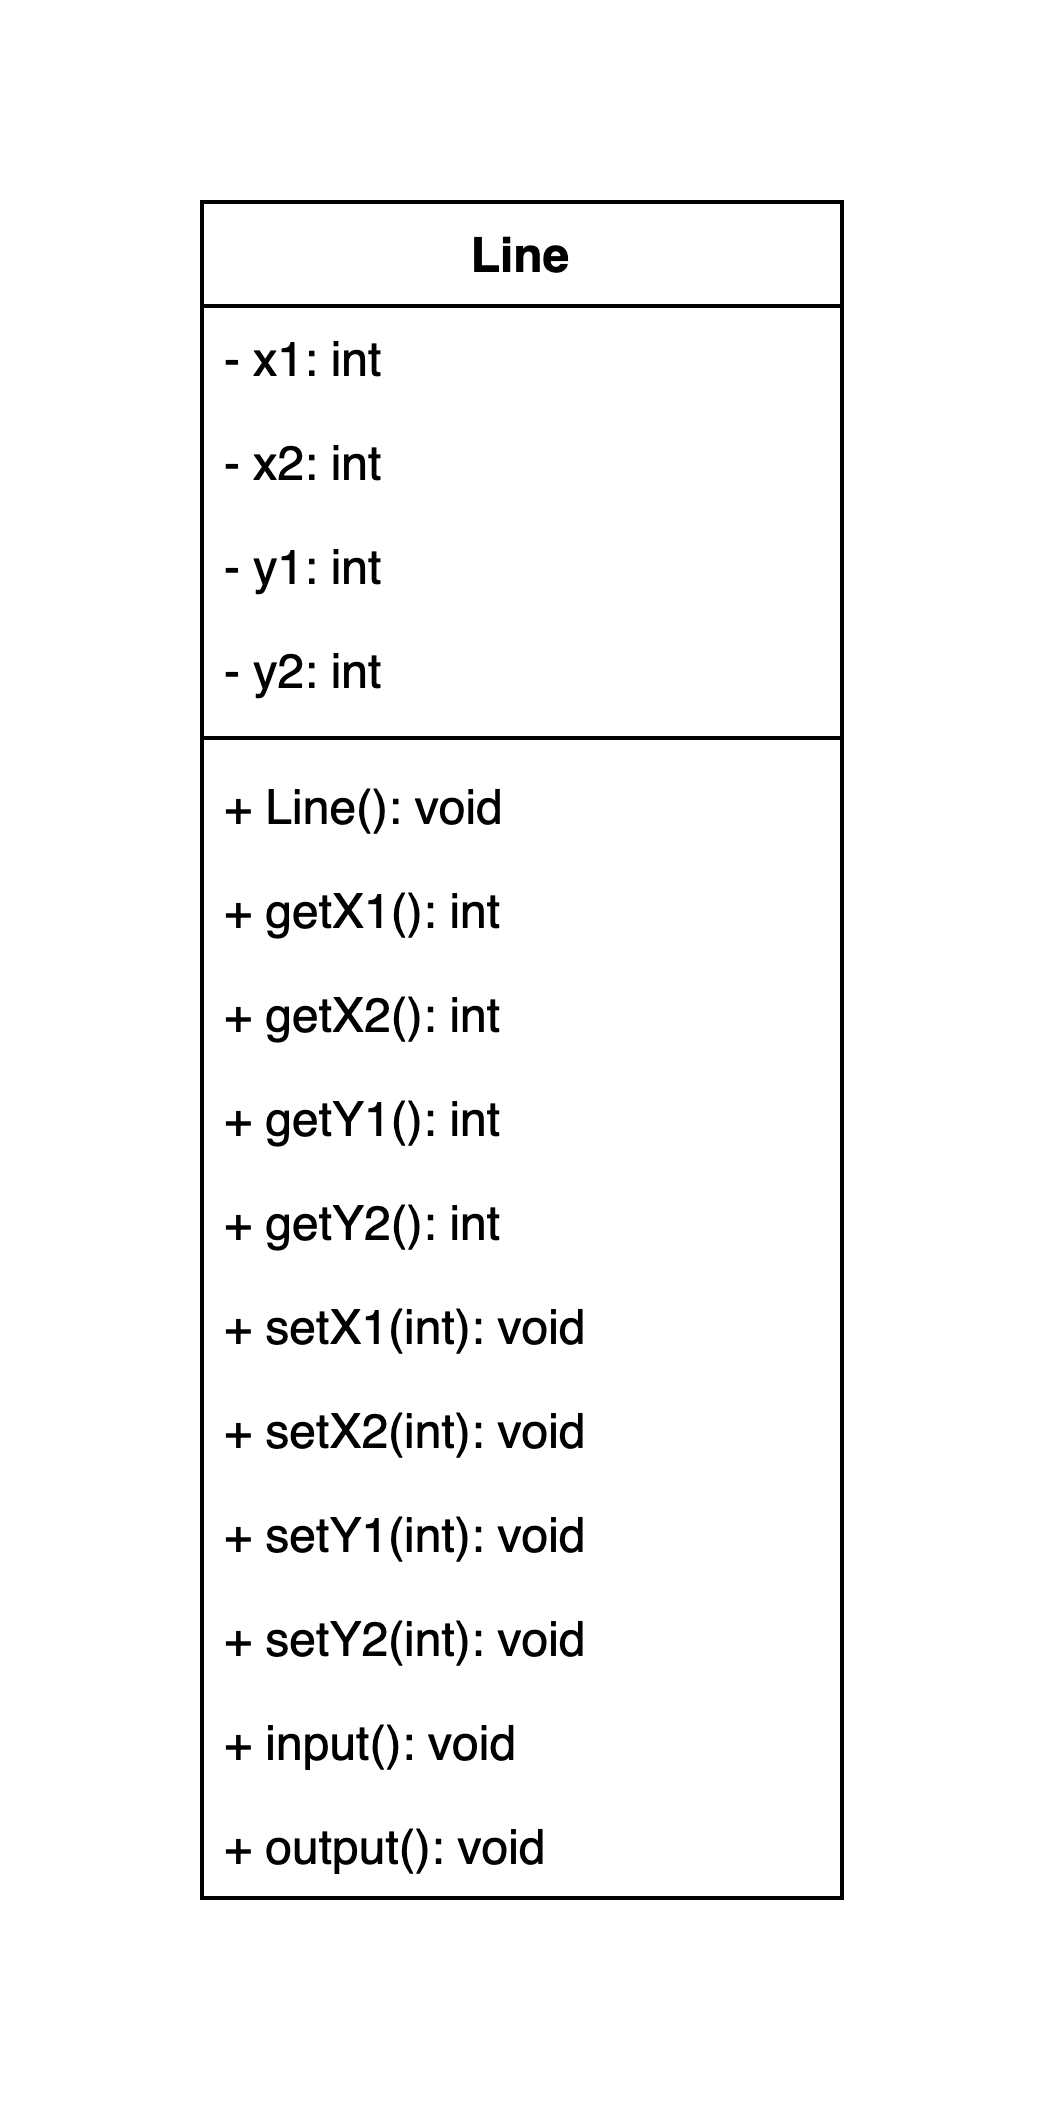

The diagram above was exported from draw.io. Its source (the exported page's mxGraphModel, read from the mxfile embedded in the PNG):
<mxGraphModel dx="1037" dy="578" grid="1" gridSize="10" guides="1" tooltips="1" connect="1" arrows="1" fold="1" page="1" pageScale="1" pageWidth="827" pageHeight="1169" math="0" shadow="0">
  <root>
    <mxCell id="0" />
    <mxCell id="1" parent="0" />
    <mxCell id="CberigiZFl5fXl3dS6ts-1" value="Line" style="swimlane;fontStyle=1;align=center;verticalAlign=top;childLayout=stackLayout;horizontal=1;startSize=26;horizontalStack=0;resizeParent=1;resizeLast=0;collapsible=1;marginBottom=0;rounded=0;shadow=0;strokeWidth=1;" vertex="1" parent="1">
      <mxGeometry x="260" y="180" width="160" height="424" as="geometry">
        <mxRectangle x="130" y="380" width="160" height="26" as="alternateBounds" />
      </mxGeometry>
    </mxCell>
    <mxCell id="CberigiZFl5fXl3dS6ts-2" value="- x1: int" style="text;align=left;verticalAlign=top;spacingLeft=4;spacingRight=4;overflow=hidden;rotatable=0;points=[[0,0.5],[1,0.5]];portConstraint=eastwest;" vertex="1" parent="CberigiZFl5fXl3dS6ts-1">
      <mxGeometry y="26" width="160" height="26" as="geometry" />
    </mxCell>
    <mxCell id="CberigiZFl5fXl3dS6ts-3" value="- x2: int" style="text;align=left;verticalAlign=top;spacingLeft=4;spacingRight=4;overflow=hidden;rotatable=0;points=[[0,0.5],[1,0.5]];portConstraint=eastwest;rounded=0;shadow=0;html=0;" vertex="1" parent="CberigiZFl5fXl3dS6ts-1">
      <mxGeometry y="52" width="160" height="26" as="geometry" />
    </mxCell>
    <mxCell id="CberigiZFl5fXl3dS6ts-4" value="- y1: int" style="text;align=left;verticalAlign=top;spacingLeft=4;spacingRight=4;overflow=hidden;rotatable=0;points=[[0,0.5],[1,0.5]];portConstraint=eastwest;rounded=0;shadow=0;html=0;" vertex="1" parent="CberigiZFl5fXl3dS6ts-1">
      <mxGeometry y="78" width="160" height="26" as="geometry" />
    </mxCell>
    <mxCell id="CberigiZFl5fXl3dS6ts-17" value="- y2: int" style="text;align=left;verticalAlign=top;spacingLeft=4;spacingRight=4;overflow=hidden;rotatable=0;points=[[0,0.5],[1,0.5]];portConstraint=eastwest;rounded=0;shadow=0;html=0;" vertex="1" parent="CberigiZFl5fXl3dS6ts-1">
      <mxGeometry y="104" width="160" height="26" as="geometry" />
    </mxCell>
    <mxCell id="CberigiZFl5fXl3dS6ts-5" value="" style="line;html=1;strokeWidth=1;align=left;verticalAlign=middle;spacingTop=-1;spacingLeft=3;spacingRight=3;rotatable=0;labelPosition=right;points=[];portConstraint=eastwest;" vertex="1" parent="CberigiZFl5fXl3dS6ts-1">
      <mxGeometry y="130" width="160" height="8" as="geometry" />
    </mxCell>
    <mxCell id="CberigiZFl5fXl3dS6ts-6" value="+ Line(): void" style="text;align=left;verticalAlign=top;spacingLeft=4;spacingRight=4;overflow=hidden;rotatable=0;points=[[0,0.5],[1,0.5]];portConstraint=eastwest;fontStyle=0" vertex="1" parent="CberigiZFl5fXl3dS6ts-1">
      <mxGeometry y="138" width="160" height="26" as="geometry" />
    </mxCell>
    <mxCell id="CberigiZFl5fXl3dS6ts-7" value="+ getX1(): int" style="text;align=left;verticalAlign=top;spacingLeft=4;spacingRight=4;overflow=hidden;rotatable=0;points=[[0,0.5],[1,0.5]];portConstraint=eastwest;" vertex="1" parent="CberigiZFl5fXl3dS6ts-1">
      <mxGeometry y="164" width="160" height="26" as="geometry" />
    </mxCell>
    <mxCell id="CberigiZFl5fXl3dS6ts-8" value="+ getX2(): int" style="text;align=left;verticalAlign=top;spacingLeft=4;spacingRight=4;overflow=hidden;rotatable=0;points=[[0,0.5],[1,0.5]];portConstraint=eastwest;" vertex="1" parent="CberigiZFl5fXl3dS6ts-1">
      <mxGeometry y="190" width="160" height="26" as="geometry" />
    </mxCell>
    <mxCell id="CberigiZFl5fXl3dS6ts-9" value="+ getY1(): int" style="text;align=left;verticalAlign=top;spacingLeft=4;spacingRight=4;overflow=hidden;rotatable=0;points=[[0,0.5],[1,0.5]];portConstraint=eastwest;" vertex="1" parent="CberigiZFl5fXl3dS6ts-1">
      <mxGeometry y="216" width="160" height="26" as="geometry" />
    </mxCell>
    <mxCell id="CberigiZFl5fXl3dS6ts-10" value="+ getY2(): int" style="text;align=left;verticalAlign=top;spacingLeft=4;spacingRight=4;overflow=hidden;rotatable=0;points=[[0,0.5],[1,0.5]];portConstraint=eastwest;" vertex="1" parent="CberigiZFl5fXl3dS6ts-1">
      <mxGeometry y="242" width="160" height="26" as="geometry" />
    </mxCell>
    <mxCell id="CberigiZFl5fXl3dS6ts-11" value="+ setX1(int): void" style="text;align=left;verticalAlign=top;spacingLeft=4;spacingRight=4;overflow=hidden;rotatable=0;points=[[0,0.5],[1,0.5]];portConstraint=eastwest;" vertex="1" parent="CberigiZFl5fXl3dS6ts-1">
      <mxGeometry y="268" width="160" height="26" as="geometry" />
    </mxCell>
    <mxCell id="CberigiZFl5fXl3dS6ts-19" value="+ setX2(int): void" style="text;align=left;verticalAlign=top;spacingLeft=4;spacingRight=4;overflow=hidden;rotatable=0;points=[[0,0.5],[1,0.5]];portConstraint=eastwest;" vertex="1" parent="CberigiZFl5fXl3dS6ts-1">
      <mxGeometry y="294" width="160" height="26" as="geometry" />
    </mxCell>
    <mxCell id="CberigiZFl5fXl3dS6ts-18" value="+ setY1(int): void" style="text;align=left;verticalAlign=top;spacingLeft=4;spacingRight=4;overflow=hidden;rotatable=0;points=[[0,0.5],[1,0.5]];portConstraint=eastwest;" vertex="1" parent="CberigiZFl5fXl3dS6ts-1">
      <mxGeometry y="320" width="160" height="26" as="geometry" />
    </mxCell>
    <mxCell id="CberigiZFl5fXl3dS6ts-12" value="+ setY2(int): void" style="text;align=left;verticalAlign=top;spacingLeft=4;spacingRight=4;overflow=hidden;rotatable=0;points=[[0,0.5],[1,0.5]];portConstraint=eastwest;" vertex="1" parent="CberigiZFl5fXl3dS6ts-1">
      <mxGeometry y="346" width="160" height="26" as="geometry" />
    </mxCell>
    <mxCell id="CberigiZFl5fXl3dS6ts-13" value="+ input(): void" style="text;align=left;verticalAlign=top;spacingLeft=4;spacingRight=4;overflow=hidden;rotatable=0;points=[[0,0.5],[1,0.5]];portConstraint=eastwest;" vertex="1" parent="CberigiZFl5fXl3dS6ts-1">
      <mxGeometry y="372" width="160" height="26" as="geometry" />
    </mxCell>
    <mxCell id="CberigiZFl5fXl3dS6ts-14" value="+ output(): void" style="text;align=left;verticalAlign=top;spacingLeft=4;spacingRight=4;overflow=hidden;rotatable=0;points=[[0,0.5],[1,0.5]];portConstraint=eastwest;" vertex="1" parent="CberigiZFl5fXl3dS6ts-1">
      <mxGeometry y="398" width="160" height="26" as="geometry" />
    </mxCell>
  </root>
</mxGraphModel>